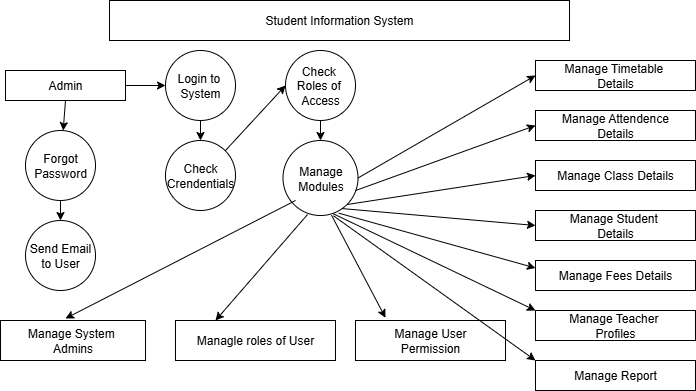

The diagram above was exported from draw.io. Its source (the exported page's mxGraphModel, read from the mxfile embedded in the PNG):
<mxGraphModel dx="786" dy="399" grid="1" gridSize="10" guides="1" tooltips="1" connect="1" arrows="1" fold="1" page="1" pageScale="1" pageWidth="827" pageHeight="1169" math="0" shadow="0">
  <root>
    <mxCell id="0" />
    <mxCell id="1" parent="0" />
    <mxCell id="bkNd5ctzWuIojePa5d14-1" value="Student Information System" style="rounded=0;whiteSpace=wrap;html=1;" vertex="1" parent="1">
      <mxGeometry x="184" y="50" width="460" height="40" as="geometry" />
    </mxCell>
    <mxCell id="bkNd5ctzWuIojePa5d14-2" value="Admin" style="rounded=0;whiteSpace=wrap;html=1;" vertex="1" parent="1">
      <mxGeometry x="80" y="120" width="120" height="30" as="geometry" />
    </mxCell>
    <mxCell id="bkNd5ctzWuIojePa5d14-3" value="Forgot&lt;div&gt;Password&lt;/div&gt;" style="ellipse;whiteSpace=wrap;html=1;aspect=fixed;" vertex="1" parent="1">
      <mxGeometry x="100" y="180" width="70" height="70" as="geometry" />
    </mxCell>
    <mxCell id="bkNd5ctzWuIojePa5d14-4" value="Send Email&lt;div&gt;to User&lt;/div&gt;" style="ellipse;whiteSpace=wrap;html=1;aspect=fixed;" vertex="1" parent="1">
      <mxGeometry x="100" y="270" width="70" height="70" as="geometry" />
    </mxCell>
    <mxCell id="bkNd5ctzWuIojePa5d14-5" value="Manage System&amp;nbsp;&lt;div&gt;Admins&lt;/div&gt;" style="rounded=0;whiteSpace=wrap;html=1;" vertex="1" parent="1">
      <mxGeometry x="75" y="370" width="145" height="40" as="geometry" />
    </mxCell>
    <mxCell id="bkNd5ctzWuIojePa5d14-6" value="Login to&amp;nbsp;&lt;div&gt;System&lt;/div&gt;" style="ellipse;whiteSpace=wrap;html=1;aspect=fixed;" vertex="1" parent="1">
      <mxGeometry x="240" y="100" width="70" height="70" as="geometry" />
    </mxCell>
    <mxCell id="bkNd5ctzWuIojePa5d14-11" value="" style="endArrow=classic;html=1;rounded=0;exitX=0.5;exitY=1;exitDx=0;exitDy=0;entryX=0.5;entryY=0;entryDx=0;entryDy=0;" edge="1" parent="1" source="bkNd5ctzWuIojePa5d14-3" target="bkNd5ctzWuIojePa5d14-4">
      <mxGeometry width="50" height="50" relative="1" as="geometry">
        <mxPoint x="400" y="250" as="sourcePoint" />
        <mxPoint x="450" y="200" as="targetPoint" />
      </mxGeometry>
    </mxCell>
    <mxCell id="bkNd5ctzWuIojePa5d14-13" value="" style="endArrow=classic;html=1;rounded=0;exitX=1;exitY=0.5;exitDx=0;exitDy=0;entryX=0;entryY=0.5;entryDx=0;entryDy=0;" edge="1" parent="1" source="bkNd5ctzWuIojePa5d14-2" target="bkNd5ctzWuIojePa5d14-6">
      <mxGeometry width="50" height="50" relative="1" as="geometry">
        <mxPoint x="400" y="250" as="sourcePoint" />
        <mxPoint x="450" y="200" as="targetPoint" />
      </mxGeometry>
    </mxCell>
    <mxCell id="bkNd5ctzWuIojePa5d14-14" value="Check&lt;div&gt;Crendentials&lt;/div&gt;" style="ellipse;whiteSpace=wrap;html=1;aspect=fixed;" vertex="1" parent="1">
      <mxGeometry x="240" y="190" width="70" height="70" as="geometry" />
    </mxCell>
    <mxCell id="bkNd5ctzWuIojePa5d14-15" value="" style="endArrow=classic;html=1;rounded=0;exitX=0.5;exitY=1;exitDx=0;exitDy=0;entryX=0.5;entryY=0;entryDx=0;entryDy=0;" edge="1" parent="1" source="bkNd5ctzWuIojePa5d14-6" target="bkNd5ctzWuIojePa5d14-14">
      <mxGeometry width="50" height="50" relative="1" as="geometry">
        <mxPoint x="400" y="250" as="sourcePoint" />
        <mxPoint x="450" y="200" as="targetPoint" />
      </mxGeometry>
    </mxCell>
    <mxCell id="bkNd5ctzWuIojePa5d14-16" value="" style="endArrow=classic;html=1;rounded=0;exitX=0.5;exitY=1;exitDx=0;exitDy=0;" edge="1" parent="1" source="bkNd5ctzWuIojePa5d14-2" target="bkNd5ctzWuIojePa5d14-3">
      <mxGeometry width="50" height="50" relative="1" as="geometry">
        <mxPoint x="400" y="250" as="sourcePoint" />
        <mxPoint x="450" y="200" as="targetPoint" />
      </mxGeometry>
    </mxCell>
    <mxCell id="bkNd5ctzWuIojePa5d14-17" value="Check&amp;nbsp;&lt;div&gt;Roles of&amp;nbsp;&lt;/div&gt;&lt;div&gt;Access&lt;/div&gt;" style="ellipse;whiteSpace=wrap;html=1;aspect=fixed;" vertex="1" parent="1">
      <mxGeometry x="360" y="100" width="70" height="70" as="geometry" />
    </mxCell>
    <mxCell id="bkNd5ctzWuIojePa5d14-18" value="Manage&lt;div&gt;Modules&lt;/div&gt;" style="ellipse;whiteSpace=wrap;html=1;aspect=fixed;" vertex="1" parent="1">
      <mxGeometry x="357.5" y="190" width="75" height="75" as="geometry" />
    </mxCell>
    <mxCell id="bkNd5ctzWuIojePa5d14-19" value="" style="endArrow=classic;html=1;rounded=0;" edge="1" parent="1">
      <mxGeometry width="50" height="50" relative="1" as="geometry">
        <mxPoint x="450" y="200" as="sourcePoint" />
        <mxPoint x="450" y="200" as="targetPoint" />
        <Array as="points" />
      </mxGeometry>
    </mxCell>
    <mxCell id="bkNd5ctzWuIojePa5d14-20" value="" style="endArrow=classic;html=1;rounded=0;exitX=0.5;exitY=1;exitDx=0;exitDy=0;entryX=0.5;entryY=0;entryDx=0;entryDy=0;" edge="1" parent="1" source="bkNd5ctzWuIojePa5d14-17" target="bkNd5ctzWuIojePa5d14-18">
      <mxGeometry width="50" height="50" relative="1" as="geometry">
        <mxPoint x="400" y="250" as="sourcePoint" />
        <mxPoint x="450" y="200" as="targetPoint" />
      </mxGeometry>
    </mxCell>
    <mxCell id="bkNd5ctzWuIojePa5d14-22" value="" style="endArrow=classic;html=1;rounded=0;entryX=0.448;entryY=-0.05;entryDx=0;entryDy=0;entryPerimeter=0;exitX=0.167;exitY=0.8;exitDx=0;exitDy=0;exitPerimeter=0;" edge="1" parent="1" source="bkNd5ctzWuIojePa5d14-18" target="bkNd5ctzWuIojePa5d14-5">
      <mxGeometry width="50" height="50" relative="1" as="geometry">
        <mxPoint x="370" y="260" as="sourcePoint" />
        <mxPoint x="450" y="200" as="targetPoint" />
      </mxGeometry>
    </mxCell>
    <mxCell id="bkNd5ctzWuIojePa5d14-23" value="Managle roles of User" style="rounded=0;whiteSpace=wrap;html=1;" vertex="1" parent="1">
      <mxGeometry x="250" y="370" width="160" height="40" as="geometry" />
    </mxCell>
    <mxCell id="bkNd5ctzWuIojePa5d14-24" value="" style="endArrow=classic;html=1;rounded=0;entryX=0.25;entryY=0;entryDx=0;entryDy=0;exitX=0.327;exitY=0.987;exitDx=0;exitDy=0;exitPerimeter=0;" edge="1" parent="1" source="bkNd5ctzWuIojePa5d14-18" target="bkNd5ctzWuIojePa5d14-23">
      <mxGeometry width="50" height="50" relative="1" as="geometry">
        <mxPoint x="400" y="250" as="sourcePoint" />
        <mxPoint x="450" y="200" as="targetPoint" />
      </mxGeometry>
    </mxCell>
    <mxCell id="bkNd5ctzWuIojePa5d14-25" value="Manage User&lt;div&gt;Permission&lt;/div&gt;" style="rounded=0;whiteSpace=wrap;html=1;" vertex="1" parent="1">
      <mxGeometry x="430" y="370" width="150" height="40" as="geometry" />
    </mxCell>
    <mxCell id="bkNd5ctzWuIojePa5d14-26" value="" style="endArrow=classic;html=1;rounded=0;entryX=0.2;entryY=-0.067;entryDx=0;entryDy=0;entryPerimeter=0;exitX=0.647;exitY=0.996;exitDx=0;exitDy=0;exitPerimeter=0;" edge="1" parent="1" source="bkNd5ctzWuIojePa5d14-18" target="bkNd5ctzWuIojePa5d14-25">
      <mxGeometry width="50" height="50" relative="1" as="geometry">
        <mxPoint x="400" y="250" as="sourcePoint" />
        <mxPoint x="450" y="200" as="targetPoint" />
      </mxGeometry>
    </mxCell>
    <mxCell id="bkNd5ctzWuIojePa5d14-27" value="" style="endArrow=classic;html=1;rounded=0;exitX=1;exitY=0;exitDx=0;exitDy=0;entryX=0;entryY=0.5;entryDx=0;entryDy=0;" edge="1" parent="1" source="bkNd5ctzWuIojePa5d14-14" target="bkNd5ctzWuIojePa5d14-17">
      <mxGeometry width="50" height="50" relative="1" as="geometry">
        <mxPoint x="400" y="250" as="sourcePoint" />
        <mxPoint x="450" y="200" as="targetPoint" />
      </mxGeometry>
    </mxCell>
    <mxCell id="bkNd5ctzWuIojePa5d14-28" value="Manage Timetable&amp;nbsp;&lt;div&gt;Details&lt;/div&gt;" style="rounded=0;whiteSpace=wrap;html=1;" vertex="1" parent="1">
      <mxGeometry x="610" y="110" width="160" height="30" as="geometry" />
    </mxCell>
    <mxCell id="bkNd5ctzWuIojePa5d14-29" value="Manage Attendence&lt;div&gt;Details&lt;/div&gt;" style="rounded=0;whiteSpace=wrap;html=1;" vertex="1" parent="1">
      <mxGeometry x="610" y="160" width="160" height="30" as="geometry" />
    </mxCell>
    <mxCell id="bkNd5ctzWuIojePa5d14-30" value="Manage Class Details" style="rounded=0;whiteSpace=wrap;html=1;" vertex="1" parent="1">
      <mxGeometry x="610" y="210" width="160" height="30" as="geometry" />
    </mxCell>
    <mxCell id="bkNd5ctzWuIojePa5d14-31" value="Manage Student&amp;nbsp;&lt;div&gt;Details&lt;/div&gt;" style="rounded=0;whiteSpace=wrap;html=1;" vertex="1" parent="1">
      <mxGeometry x="610" y="260" width="160" height="30" as="geometry" />
    </mxCell>
    <mxCell id="bkNd5ctzWuIojePa5d14-32" value="Manage Fees Details" style="rounded=0;whiteSpace=wrap;html=1;" vertex="1" parent="1">
      <mxGeometry x="610" y="310" width="160" height="30" as="geometry" />
    </mxCell>
    <mxCell id="bkNd5ctzWuIojePa5d14-33" value="Manage Teacher&amp;nbsp;&lt;div&gt;Profiles&lt;/div&gt;" style="rounded=0;whiteSpace=wrap;html=1;" vertex="1" parent="1">
      <mxGeometry x="610" y="360" width="160" height="30" as="geometry" />
    </mxCell>
    <mxCell id="bkNd5ctzWuIojePa5d14-34" value="Manage Report" style="rounded=0;whiteSpace=wrap;html=1;" vertex="1" parent="1">
      <mxGeometry x="610" y="410" width="160" height="30" as="geometry" />
    </mxCell>
    <mxCell id="bkNd5ctzWuIojePa5d14-35" value="" style="endArrow=classic;html=1;rounded=0;entryX=0;entryY=0.5;entryDx=0;entryDy=0;exitX=1;exitY=0.5;exitDx=0;exitDy=0;" edge="1" parent="1" source="bkNd5ctzWuIojePa5d14-18" target="bkNd5ctzWuIojePa5d14-28">
      <mxGeometry width="50" height="50" relative="1" as="geometry">
        <mxPoint x="400" y="310" as="sourcePoint" />
        <mxPoint x="450" y="260" as="targetPoint" />
      </mxGeometry>
    </mxCell>
    <mxCell id="bkNd5ctzWuIojePa5d14-36" value="" style="endArrow=classic;html=1;rounded=0;entryX=0;entryY=0.5;entryDx=0;entryDy=0;exitX=0.967;exitY=0.667;exitDx=0;exitDy=0;exitPerimeter=0;" edge="1" parent="1" source="bkNd5ctzWuIojePa5d14-18" target="bkNd5ctzWuIojePa5d14-29">
      <mxGeometry width="50" height="50" relative="1" as="geometry">
        <mxPoint x="400" y="310" as="sourcePoint" />
        <mxPoint x="450" y="260" as="targetPoint" />
      </mxGeometry>
    </mxCell>
    <mxCell id="bkNd5ctzWuIojePa5d14-37" value="" style="endArrow=classic;html=1;rounded=0;entryX=0;entryY=0.5;entryDx=0;entryDy=0;exitX=1;exitY=1;exitDx=0;exitDy=0;" edge="1" parent="1" source="bkNd5ctzWuIojePa5d14-18" target="bkNd5ctzWuIojePa5d14-30">
      <mxGeometry width="50" height="50" relative="1" as="geometry">
        <mxPoint x="400" y="310" as="sourcePoint" />
        <mxPoint x="450" y="260" as="targetPoint" />
      </mxGeometry>
    </mxCell>
    <mxCell id="bkNd5ctzWuIojePa5d14-38" value="" style="endArrow=classic;html=1;rounded=0;entryX=0;entryY=0.5;entryDx=0;entryDy=0;exitX=0.78;exitY=0.907;exitDx=0;exitDy=0;exitPerimeter=0;" edge="1" parent="1" source="bkNd5ctzWuIojePa5d14-18" target="bkNd5ctzWuIojePa5d14-31">
      <mxGeometry width="50" height="50" relative="1" as="geometry">
        <mxPoint x="400" y="310" as="sourcePoint" />
        <mxPoint x="450" y="260" as="targetPoint" />
      </mxGeometry>
    </mxCell>
    <mxCell id="bkNd5ctzWuIojePa5d14-39" value="" style="endArrow=classic;html=1;rounded=0;entryX=0;entryY=0.25;entryDx=0;entryDy=0;exitX=0.744;exitY=0.969;exitDx=0;exitDy=0;exitPerimeter=0;" edge="1" parent="1" source="bkNd5ctzWuIojePa5d14-18" target="bkNd5ctzWuIojePa5d14-32">
      <mxGeometry width="50" height="50" relative="1" as="geometry">
        <mxPoint x="400" y="310" as="sourcePoint" />
        <mxPoint x="600" y="320" as="targetPoint" />
      </mxGeometry>
    </mxCell>
    <mxCell id="bkNd5ctzWuIojePa5d14-40" value="" style="endArrow=classic;html=1;rounded=0;entryX=0;entryY=0;entryDx=0;entryDy=0;exitX=0.673;exitY=0.978;exitDx=0;exitDy=0;exitPerimeter=0;" edge="1" parent="1" source="bkNd5ctzWuIojePa5d14-18" target="bkNd5ctzWuIojePa5d14-33">
      <mxGeometry width="50" height="50" relative="1" as="geometry">
        <mxPoint x="400" y="310" as="sourcePoint" />
        <mxPoint x="450" y="260" as="targetPoint" />
      </mxGeometry>
    </mxCell>
    <mxCell id="bkNd5ctzWuIojePa5d14-41" value="" style="endArrow=classic;html=1;rounded=0;exitX=0.673;exitY=1.004;exitDx=0;exitDy=0;exitPerimeter=0;entryX=0;entryY=0;entryDx=0;entryDy=0;" edge="1" parent="1" source="bkNd5ctzWuIojePa5d14-18" target="bkNd5ctzWuIojePa5d14-34">
      <mxGeometry width="50" height="50" relative="1" as="geometry">
        <mxPoint x="400" y="310" as="sourcePoint" />
        <mxPoint x="610" y="400" as="targetPoint" />
      </mxGeometry>
    </mxCell>
  </root>
</mxGraphModel>